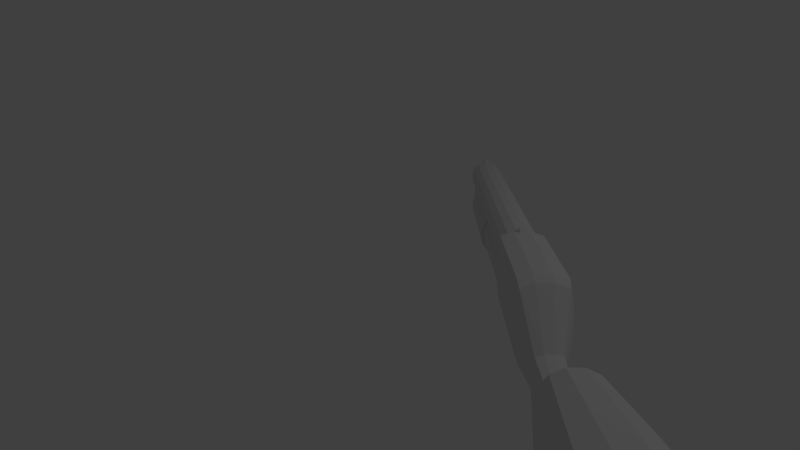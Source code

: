 # Source: shotgun_v3.blend  (saved by Blender 2.71.0; exported with 4.5.12 LTS)
import bpy
from mathutils import Matrix  # noqa: F401  (used for matrix-valued properties, if any)

bpy.ops.wm.read_factory_settings(use_empty=True)
scene = bpy.context.scene
scene.name = 'Scene'

# ---- collections
col_collection_1 = bpy.data.collections.new('Collection 1'); scene.collection.children.link(col_collection_1)

# ---- materials (node trees are filled in below, after node groups)
mat_body = bpy.data.materials.new('Body')
mat_body.alpha_threshold = 0.0
mat_body.use_transparent_shadow = False
mat_body.preview_render_type = 'FLAT'
mat_body.roughness = 0.5
mat_body.line_color = (0.0, 0.0, 0.0, 1.0)

# ---- material node trees

# ---- world
world_world = bpy.data.worlds.new('World'); scene.world = world_world
world_world.color = (0.05088, 0.05088, 0.05088)
world_world.use_sun_shadow = False
world_world.sun_shadow_jitter_overblur = 0.0
world_world.cycles.sampling_method = 'MANUAL'
world_world.cycles.sample_map_resolution = 256

# ---- cameras
cam_camera = bpy.data.cameras.new('Camera')
cam_camera.clip_end = 100.0
cam_camera.lens = 35.0
cam_camera.sensor_width = 32.0
cam_camera.sensor_height = 18.0
cam_camera.ortho_scale = 7.314
cam_camera.dof.focus_distance = 0.0
cam_camera.dof.aperture_fstop = 128.0

# ---- lights
light_lamp = bpy.data.lights.new('Lamp', 'POINT')
light_lamp.transmission_factor = 0.0
light_lamp.cutoff_distance = 30.0
light_lamp.energy = 100.0
light_lamp.shadow_buffer_clip_start = 1.001
light_lamp.shadow_soft_size = 0.1
light_lamp.shadow_maximum_resolution = 0.006
light_lamp.use_absolute_resolution = True
light_lamp.cycles.use_multiple_importance_sampling = False

# ---- meshes
me_cylinder = bpy.data.meshes.new('Cylinder')
me_cylinder.from_pydata([(-0.0005817, 1.043, 2.815), (-0.0005817, 1.045, 7.352), (0.07314, 1.027, 2.815), (0.07622, 1.029, 7.352), (0.1341, 0.9829, 2.815), (0.1397, 0.9826, 7.352), (0.1718, 0.9177, 2.815), (0.179, 0.9146, 7.352), (0.1797, 0.8427, 2.815), (0.1872, 0.8365, 7.352), (0.1564, 0.771, 2.815), (0.1629, 0.7619, 7.352), (0.106, 0.715, 2.815), (0.1104, 0.7035, 7.352), (0.0371, 0.6844, 2.815), (0.03868, 0.6716, 7.352), (-0.03827, 0.6844, 2.815), (-0.03984, 0.6716, 7.352), (-0.1071, 0.715, 2.815), (-0.1116, 0.7035, 7.352), (-0.1576, 0.771, 2.815), (-0.1641, 0.7619, 7.352), (-0.1808, 0.8427, 2.815), (-0.1884, 0.8365, 7.352), (-0.173, 0.9177, 2.815), (-0.1802, 0.9146, 7.352), (-0.1353, 0.9829, 2.815), (-0.1409, 0.9826, 7.352), (-0.0743, 1.027, 2.815), (-0.07738, 1.029, 7.352), (-0.1583, 0.8719, 7.061), (0.1572, 0.8719, 7.061), (-0.0005817, 1.29, 2.815), (-0.0005817, 1.302, 6.697), (0.07312, 1.275, 2.815), (0.07619, 1.287, 6.697), (0.1356, 1.233, 2.815), (0.1413, 1.243, 6.697), (0.1773, 1.171, 2.815), (0.1848, 1.178, 6.697), (0.192, 1.097, 2.815), (0.2, 1.101, 6.697), (0.1773, 1.023, 2.815), (0.1848, 1.025, 6.697), (0.1356, 0.9607, 2.815), (0.1413, 0.9595, 6.697), (0.1491, 0.9055, 7.061), (0.1384, 0.9451, 7.061), (0.1113, 0.9847, 7.061), (0.06852, 1.013, 7.061), (0.03682, 1.034, 7.061), (-0.0005817, 1.042, 7.061), (-0.1368, 0.9607, 2.815), (-0.1424, 0.9595, 6.697), (-0.1785, 1.023, 2.815), (-0.1859, 1.025, 6.697), (-0.1932, 1.097, 2.815), (-0.2012, 1.101, 6.697), (-0.1785, 1.171, 2.815), (-0.1859, 1.178, 6.697), (-0.1368, 1.233, 2.815), (-0.1424, 1.243, 6.697), (-0.07428, 1.275, 2.815), (-0.07736, 1.287, 6.697), (-0.1502, 0.9055, 7.061), (-0.1395, 0.9451, 7.061), (-0.1124, 0.9847, 7.061), (-0.06969, 1.013, 7.061), (-0.03798, 1.034, 7.061), (0.01321, 0.677, 7.292), (-0.01437, 0.677, 7.292), (-0.01437, 0.6364, 7.326), (0.01321, 0.6364, 7.326), (-0.0005817, 1.334, 4.7), (-0.0005817, 1.334, 6.543), (0.08453, 1.317, 4.7), (0.08453, 1.317, 6.543), (0.1567, 1.269, 4.7), (0.1567, 1.269, 6.543), (0.2049, 1.197, 4.7), (0.2049, 1.197, 6.543), (0.2218, 1.112, 4.7), (0.2218, 1.112, 6.543), (0.2049, 1.027, 4.7), (0.2049, 1.027, 6.543), (0.1567, 0.9545, 4.7), (0.1567, 0.9545, 6.543), (0.08453, 0.9063, 4.7), (0.08453, 0.9063, 6.543), (-0.0005817, 0.8893, 4.7), (-0.0005817, 0.8893, 6.543), (-0.0857, 0.9063, 4.7), (-0.0857, 0.9063, 6.543), (-0.1579, 0.9545, 4.7), (-0.1579, 0.9545, 6.543), (-0.2061, 1.027, 4.7), (-0.2061, 1.027, 6.543), (-0.223, 1.112, 4.7), (-0.223, 1.112, 6.543), (-0.2061, 1.197, 4.7), (-0.2061, 1.197, 6.543), (-0.1579, 1.269, 4.7), (-0.1579, 1.269, 6.543), (-0.0857, 1.317, 4.7), (-0.0857, 1.317, 6.543), (-0.1826, 1.261, 2.804), (0.1814, 1.261, 2.804), (-0.1826, 0.7059, 2.804), (0.1814, 0.7059, 2.804), (-0.06925, 0.6693, 2.804), (0.06808, 0.6693, 2.804), (0.06808, 1.297, 2.804), (-0.06925, 1.297, 2.804), (-0.2066, 0.8786, 2.804), (-0.2066, 1.088, 2.804), (0.2054, 0.8786, 2.804), (0.2054, 1.088, 2.804), (-0.06925, 0.8786, 2.804), (-0.06925, 1.088, 2.804), (0.06808, 0.8786, 2.804), (0.06808, 1.088, 2.804), (-0.1826, 1.261, 1.421), (0.1814, 1.261, 1.421), (-0.1826, 0.7059, 1.421), (0.1814, 0.7059, 1.421), (-0.06925, 0.6693, 1.421), (0.06808, 0.6693, 1.421), (0.06808, 1.297, 1.421), (-0.06925, 1.297, 1.421), (-0.2066, 0.8786, 1.421), (-0.2066, 1.088, 1.421), (0.2054, 0.8786, 1.421), (0.2054, 1.088, 1.421), (-0.0005817, 1.036, 2.753), (0.06325, 1.022, 2.753), (0.116, 0.984, 2.753), (0.1487, 0.9274, 2.753), (0.1555, 0.8625, 2.753), (0.1353, 0.8005, 2.753), (0.09166, 0.752, 2.753), (0.03205, 0.7255, 2.753), (-0.03321, 0.7255, 2.753), (-0.09282, 0.752, 2.753), (-0.1365, 0.8005, 2.753), (-0.1567, 0.8625, 2.753), (-0.1498, 0.9274, 2.753), (-0.1172, 0.984, 2.753), (-0.06441, 1.022, 2.753), (-0.0005817, 1.249, 2.753), (0.06323, 1.237, 2.753), (0.1173, 1.201, 2.753), (0.1535, 1.146, 2.753), (0.1662, 1.083, 2.753), (0.1535, 1.019, 2.753), (0.1173, 0.9647, 2.753), (-0.1185, 0.9647, 2.753), (-0.1546, 1.019, 2.753), (-0.1673, 1.083, 2.753), (-0.1546, 1.146, 2.753), (-0.1185, 1.201, 2.753), (-0.06439, 1.237, 2.753), (-0.1034, 1.728, 0.8363), (0.09719, 1.728, 0.8383), (-0.1035, 1.431, 0.7655), (0.09712, 1.43, 0.7675), (0.03474, 1.747, 0.8424), (-0.04096, 1.748, 0.8416), (-0.1167, 1.523, 0.7874), (-0.1167, 1.636, 0.8142), (0.1104, 1.523, 0.7897), (0.1104, 1.635, 0.8164), (0.2204, 0.7101, -1.599), (-0.2215, 0.7101, -1.599), (0.2204, 1.682, -1.599), (-0.2215, 1.682, -1.599), (-0.08394, 0.646, -1.599), (0.08278, 0.646, -1.599), (0.08278, 1.746, -1.599), (-0.08394, 1.746, -1.599), (-0.2507, 1.013, -1.599), (-0.2507, 1.379, -1.599), (0.2495, 1.013, -1.599), (0.2495, 1.379, -1.599), (-0.08394, 1.013, -1.599), (-0.08394, 1.379, -1.599), (0.08278, 1.013, -1.599), (0.08278, 1.379, -1.599), (-0.02831, 0.6334, 2.778), (0.02715, 0.6334, 2.778), (-0.02241, 0.6738, 2.733), (0.02124, 0.6738, 2.733), (0.1834, 0.7912, -0.7495), (-0.1846, 0.7912, -0.7495), (0.1834, 1.601, -0.7495), (-0.1846, 1.601, -0.7495), (-0.1411, 1.495, 0.07795), (0.1399, 1.495, 0.07795), (-0.1411, 0.8765, 0.07795), (0.1399, 0.8765, 0.07795), (-0.0536, 0.8358, 0.07795), (0.05244, 0.8358, 0.07795), (0.05244, 1.535, 0.07795), (-0.0536, 1.535, 0.07795), (-0.1596, 1.069, 0.07795), (-0.1596, 1.302, 0.07795), (0.1585, 1.069, 0.07795), (0.1585, 1.302, 0.07795), (0.05112, 1.046, 0.4362), (-0.1376, 1.073, 0.4367), (-0.05228, 1.046, 0.4362), (-0.1376, 1.487, 0.4453), (-0.07002, 0.7378, -0.7495), (0.06885, 0.7378, -0.7495), (0.06885, 1.654, -0.7495), (-0.07002, 1.654, -0.7495), (-0.2089, 1.043, -0.7495), (-0.2089, 1.349, -0.7495), (0.2077, 1.043, -0.7495), (0.2077, 1.349, -0.7495), (-0.1557, 1.202, 0.4394), (-0.1557, 1.358, 0.4426), (0.1364, 1.487, 0.4453), (0.1545, 1.358, 0.4426), (-0.05228, 1.515, 0.4458), (0.05112, 1.515, 0.4458), (0.1545, 1.202, 0.4394), (0.1364, 1.073, 0.4367), (-0.06664, 0.7126, 1.332), (-0.1751, 0.7476, 1.332), (0.0648, 0.7126, 1.332), (-0.1981, 0.9129, 1.332), (-0.1981, 1.113, 1.332), (0.1733, 1.278, 1.333), (0.06481, 1.314, 1.333), (0.1733, 0.7476, 1.332), (-0.1751, 1.279, 1.333), (-0.06663, 1.314, 1.333), (0.1962, 1.113, 1.333), (0.1962, 0.9129, 1.332), (-0.1004, 1.116, 1.003), (-0.1133, 1.201, 1.039), (0.09491, 1.389, 1.121), (-0.1003, 1.39, 1.119), (0.1078, 1.304, 1.085), (-0.03962, 1.097, 0.9958), (0.03406, 1.097, 0.9963), (-0.1132, 1.304, 1.083), (0.03412, 1.407, 1.128), (0.09485, 1.115, 1.004), (-0.03955, 1.407, 1.127), (0.1077, 1.2, 1.041), (0.05705, 1.674, 0.7346), (0.05703, 1.623, 0.7012), (-0.06334, 1.675, 0.7335), (-0.06335, 1.624, 0.7002), (-0.0232, 1.726, 0.7673), (0.01693, 1.726, 0.7676), (0.01689, 1.572, 0.6675), (-0.02324, 1.572, 0.6671), (0.05, 1.581, 0.6736), (-0.05635, 1.582, 0.6727), (0.05004, 1.717, 0.7621), (-0.05631, 1.717, 0.7612), (0.108, 1.368, 0.9053), (-0.0399, 1.573, 0.9944), (0.09504, 1.283, 0.8679), (0.03407, 1.573, 0.995), (-0.1139, 1.471, 0.9487), (0.108, 1.47, 0.9505), (-0.1009, 1.556, 0.986), (0.0951, 1.555, 0.9876), (-0.1139, 1.368, 0.9035), (-0.101, 1.284, 0.8663), (-0.02324, 1.638, 0.6671), (0.01689, 1.638, 0.6675), (-0.02324, 1.7, 0.6671), (0.01689, 1.7, 0.6675), (-0.09327, 1.374, 0.621), (-0.07009, 1.478, 0.6049), (-0.02774, 1.485, 0.6047), (0.06597, 1.478, 0.6069), (0.0236, 1.485, 0.6054), (-0.09221, 1.261, 0.6387), (-0.08553, 1.149, 0.6697), (-0.03314, 1.133, 0.665), (0.03019, 1.134, 0.666), (0.08234, 1.149, 0.6722), (0.08887, 1.262, 0.6414), (0.08944, 1.374, 0.6239), (-0.0005817, 1.015, 7.375), (0.06113, 1.002, 7.375), (0.1122, 0.958, 7.375), (0.1437, 0.9033, 7.375), (0.1503, 0.8406, 7.375), (0.1308, 0.7806, 7.375), (0.0886, 0.7337, 7.375), (0.03096, 0.708, 7.375), (-0.03213, 0.708, 7.375), (-0.08977, 0.7337, 7.375), (-0.132, 0.7806, 7.375), (-0.1515, 0.8406, 7.375), (-0.1449, 0.9033, 7.375), (-0.1133, 0.958, 7.375), (-0.0623, 1.002, 7.375), (-0.0005817, 1.015, 6.981), (0.06113, 1.002, 6.981), (0.1122, 0.958, 6.981), (0.1437, 0.9033, 6.981), (0.1503, 0.8406, 6.981), (0.1308, 0.7806, 6.981), (0.0886, 0.7337, 6.981), (0.03096, 0.708, 6.981), (-0.03213, 0.708, 6.981), (-0.08977, 0.7337, 6.981), (-0.132, 0.7806, 6.981), (-0.1515, 0.8406, 6.981), (-0.1449, 0.9033, 6.981), (-0.1133, 0.958, 6.981), (-0.0623, 1.002, 6.981), (-0.0002331, 0.8555, 6.659), (-0.0005817, 1.29, 6.543), (0.06751, 1.276, 6.543), (0.1252, 1.238, 6.543), (0.1638, 1.18, 6.543), (0.1774, 1.112, 6.543), (0.1638, 1.044, 6.543), (0.1252, 0.9859, 6.543), (0.06751, 0.9474, 6.543), (-0.0005817, 0.9338, 6.543), (-0.06867, 0.9474, 6.543), (-0.1264, 0.9859, 6.543), (-0.165, 1.044, 6.543), (-0.1785, 1.112, 6.543), (-0.165, 1.18, 6.543), (-0.1264, 1.238, 6.543), (-0.06867, 1.276, 6.543), (-0.0005817, 1.29, 4.7), (0.06751, 1.276, 4.7), (0.1252, 1.238, 4.7), (0.1638, 1.18, 4.7), (0.1774, 1.112, 4.7), (0.1638, 1.044, 4.7), (0.1252, 0.9859, 4.7), (0.06751, 0.9474, 4.7), (-0.0005817, 0.9338, 4.7), (-0.06867, 0.9474, 4.7), (-0.1264, 0.9859, 4.7), (-0.165, 1.044, 4.7), (-0.1785, 1.112, 4.7), (-0.165, 1.18, 4.7), (-0.1264, 1.238, 4.7), (-0.06867, 1.276, 4.7)], [], [(0, 1, 3, 2), (2, 3, 5, 4), (4, 5, 7, 6), (6, 7, 9, 8), (8, 9, 11, 10), (10, 11, 13, 12), (12, 13, 15, 14), (14, 15, 17, 16), (16, 17, 19, 18), (18, 19, 21, 20), (20, 21, 23, 22), (22, 23, 25, 24), (24, 25, 27, 26), (28, 29, 1, 0), (26, 27, 29, 28), (56, 58, 158, 157), (32, 33, 35, 34), (34, 35, 37, 36), (36, 37, 39, 38), (17, 15, 72, 71), (38, 39, 41, 40), (40, 41, 43, 42), (42, 43, 45, 44), (57, 55, 64, 65), (59, 57, 65, 66), (37, 35, 50, 49), (61, 59, 66, 67), (39, 37, 49, 48), (63, 61, 67, 68), (41, 39, 48, 47), (52, 53, 55, 54), (71, 70, 17), (43, 41, 47, 46), (54, 55, 57, 56), (15, 69, 72), (45, 43, 46, 31), (56, 57, 59, 58), (71, 72, 69, 70), (55, 53, 30, 64), (58, 59, 61, 60), (33, 63, 68, 51), (62, 63, 33, 32), (60, 61, 63, 62), (1, 29, 303, 289), (35, 33, 51, 50), (73, 74, 76, 75), (75, 76, 78, 77), (77, 78, 80, 79), (79, 80, 82, 81), (81, 82, 84, 83), (83, 84, 86, 85), (85, 86, 88, 87), (87, 88, 90, 89), (89, 90, 92, 91), (91, 92, 94, 93), (93, 94, 96, 95), (95, 96, 98, 97), (97, 98, 100, 99), (99, 100, 102, 101), (103, 104, 74, 73), (101, 102, 104, 103), (87, 89, 344, 343), (120, 116, 106, 111), (114, 118, 112, 105), (118, 120, 111, 112), (110, 108, 115, 119), (119, 115, 116, 120), (107, 109, 117, 113), (113, 117, 118, 114), (109, 110, 119, 117), (117, 119, 120, 118), (271, 167, 163, 272), (270, 162, 165, 266), (267, 168, 167, 271), (268, 170, 162, 270), (266, 165, 166, 264), (265, 164, 169, 263), (264, 166, 161, 269), (263, 169, 170, 268), (108, 124, 131, 115), (111, 127, 128, 112), (116, 132, 122, 106), (114, 130, 129, 113), (106, 122, 127, 111), (110, 126, 124, 108), (113, 129, 123, 107), (109, 125, 126, 110), (105, 121, 130, 114), (107, 123, 125, 109), (115, 131, 132, 116), (112, 128, 121, 105), (21, 19, 298, 299), (40, 42, 153, 152), (24, 26, 146, 145), (8, 10, 138, 137), (16, 18, 142, 141), (58, 60, 159, 158), (42, 44, 154, 153), (34, 36, 150, 149), (14, 16, 141, 140), (22, 24, 145, 144), (6, 8, 137, 136), (62, 32, 148, 160), (60, 62, 160, 159), (52, 54, 156, 155), (36, 38, 151, 150), (20, 22, 144, 143), (4, 6, 136, 135), (32, 34, 149, 148), (28, 0, 133, 147), (12, 14, 140, 139), (54, 56, 157, 156), (38, 40, 152, 151), (10, 12, 139, 138), (18, 20, 143, 142), (2, 4, 135, 134), (0, 2, 134, 133), (26, 28, 147, 146), (269, 161, 168, 267), (162, 170, 251, 261), (174, 180, 216, 194), (165, 162, 261, 256), (172, 175, 211, 192), (171, 181, 217, 191), (169, 164, 259, 252), (178, 174, 194, 214), (186, 177, 173, 182), (180, 174, 178, 184), (184, 178, 177, 186), (176, 185, 181, 171), (185, 186, 182, 181), (172, 179, 183, 175), (179, 180, 184, 183), (175, 183, 185, 176), (183, 184, 186, 185), (177, 178, 214, 213), (180, 179, 215, 216), (167, 168, 253, 254), (182, 173, 193, 218), (173, 177, 213, 193), (179, 172, 192, 215), (176, 171, 191, 212), (175, 176, 212, 211), (181, 182, 218, 217), (110, 109, 187, 188), (188, 187, 189, 190), (188, 190, 110), (187, 109, 189), (210, 195, 204, 220), (209, 199, 200, 207), (219, 203, 197, 208), (207, 200, 198, 226), (221, 196, 201, 224), (220, 204, 203, 219), (222, 206, 196, 221), (224, 201, 202, 223), (226, 198, 205, 225), (203, 215, 192, 197), (200, 212, 191, 198), (196, 193, 213, 201), (204, 216, 215, 203), (206, 218, 193, 196), (201, 213, 214, 202), (198, 191, 217, 205), (202, 214, 194, 195), (205, 217, 218, 206), (208, 197, 199, 209), (225, 205, 206, 222), (223, 202, 195, 210), (199, 211, 212, 200), (195, 194, 216, 204), (197, 192, 211, 199), (277, 278, 210, 220), (163, 167, 254, 260), (168, 161, 262, 253), (161, 166, 255, 262), (166, 165, 256, 255), (170, 169, 252, 251), (129, 230, 228, 123), (126, 229, 234, 124), (122, 232, 233, 127), (130, 231, 230, 129), (132, 237, 232, 122), (127, 233, 236, 128), (124, 234, 238, 131), (128, 236, 235, 121), (131, 238, 237, 132), (125, 227, 229, 126), (121, 235, 231, 130), (123, 228, 227, 125), (230, 240, 239, 228), (229, 245, 248, 234), (232, 241, 247, 233), (231, 246, 240, 230), (237, 243, 241, 232), (233, 247, 249, 236), (234, 248, 250, 238), (236, 249, 242, 235), (238, 250, 243, 237), (227, 244, 245, 229), (235, 242, 246, 231), (228, 239, 244, 227), (278, 260, 258, 279), (242, 269, 267, 246), (279, 258, 257, 281), (250, 263, 268, 243), (249, 264, 269, 242), (248, 265, 263, 250), (247, 266, 264, 249), (243, 268, 270, 241), (246, 267, 271, 240), (241, 270, 266, 247), (280, 281, 257, 259), (240, 271, 272, 239), (256, 261, 251, 276), (274, 273, 275, 276), (252, 274, 276, 251), (252, 259, 257, 274), (258, 273, 274, 257), (254, 273, 258, 260), (253, 275, 273, 254), (255, 275, 253, 262), (255, 256, 276, 275), (277, 220, 219, 282), (283, 239, 272, 282), (284, 244, 239, 283), (285, 245, 244, 284), (286, 248, 245, 285), (286, 287, 265, 248), (288, 164, 265, 287), (288, 222, 221, 280), (163, 260, 278, 277), (210, 278, 279, 223), (223, 279, 281, 224), (221, 224, 281, 280), (163, 277, 282, 272), (208, 283, 282, 219), (209, 284, 283, 208), (207, 285, 284, 209), (226, 286, 285, 207), (226, 225, 287, 286), (222, 288, 287, 225), (164, 288, 280, 259), (11, 9, 293, 294), (27, 25, 301, 302), (17, 15, 296, 297), (7, 5, 291, 292), (23, 21, 299, 300), (13, 11, 294, 295), (29, 27, 302, 303), (19, 17, 297, 298), (9, 7, 292, 293), (3, 1, 289, 290), (25, 23, 300, 301), (15, 13, 295, 296), (5, 3, 290, 291), (303, 302, 317, 318), (298, 297, 312, 313), (293, 292, 307, 308), (302, 301, 316, 317), (297, 296, 311, 312), (292, 291, 306, 307), (301, 300, 315, 316), (296, 295, 310, 311), (291, 290, 305, 306), (300, 299, 314, 315), (295, 294, 309, 310), (290, 289, 304, 305), (289, 303, 318, 304), (299, 298, 313, 314), (294, 293, 308, 309), (314, 319, 315), (313, 319, 314), (312, 319, 313), (311, 319, 312), (310, 319, 311), (309, 319, 310), (308, 319, 309), (307, 319, 308), (306, 319, 307), (305, 319, 306), (304, 319, 305), (318, 319, 304), (317, 319, 318), (316, 319, 317), (315, 319, 316), (100, 98, 332, 333), (84, 82, 324, 325), (92, 90, 328, 329), (74, 104, 335, 320), (90, 88, 327, 328), (98, 96, 331, 332), (82, 80, 323, 324), (96, 94, 330, 331), (80, 78, 322, 323), (104, 102, 334, 335), (88, 86, 326, 327), (86, 84, 325, 326), (94, 92, 329, 330), (78, 76, 321, 322), (76, 74, 320, 321), (102, 100, 333, 334), (95, 97, 348, 347), (79, 81, 340, 339), (103, 73, 336, 351), (77, 79, 339, 338), (101, 103, 351, 350), (85, 87, 343, 342), (93, 95, 347, 346), (91, 93, 346, 345), (75, 77, 338, 337), (73, 75, 337, 336), (99, 101, 350, 349), (83, 85, 342, 341), (97, 99, 349, 348), (81, 83, 341, 340), (89, 91, 345, 344)])
_uv = me_cylinder.uv_layers.new(name='UVMap')
_uv.uv.foreach_set('vector', [0.1747, 0.1538, 0.05003, 0.9852, 0.08056, 0.8706, 0.1673, 0.1484, 0.1673, 0.1484, 0.08056, 0.8706, 0.08244, 0.85, 0.1581, 0.1374, 0.1581, 0.1374, 0.08244, 0.85, 0.08219, 0.8326, 0.1484, 0.125, 0.1484, 0.125, 0.08219, 0.8326, 0.08058, 0.8179, 0.1373, 0.1122, 0.1373, 0.1122, 0.08058, 0.8179, 0.07836, 0.8054, 0.1239, 0.1014, 0.1239, 0.1014, 0.07836, 0.8054, 0.07576, 0.7947, 0.107, 0.09791, 0.107, 0.09791, 0.07576, 0.7947, 0.07281, 0.7854, 0.08691, 0.1124, 0.08691, 0.1124, 0.07281, 0.7854, 0.06937, 0.7775, 0.06726, 0.161, 0.06726, 0.161, 0.06937, 0.7775, 0.06529, 0.7715, 0.05159, 0.2248, 0.05159, 0.2248, 0.06529, 0.7715, 0.05999, 0.7673, 0.03997, 0.2943, 0.03997, 0.2943, 0.05999, 0.7673, 0.05135, 0.7643, 0.03123, 0.3633, 0.03123, 0.3633, 0.05135, 0.7643, 0.03895, 0.7465, 0.02262, 0.4258, 0.02262, 0.4258, 0.03895, 0.7465, 0.05733, 1.0, 0.0152, 0.4432, 0.01027, 0.4524, 0.05618, 0.9963, 0.05003, 0.9852, 0.006312, 0.4553, 0.0152, 0.4432, 0.05733, 1.0, 0.05618, 0.9963, 0.01027, 0.4524, 0.3269, 0.01757, 0.3202, 0.01791, 0.3215, 0.004314, 0.3281, 0.004514, 0.2961, 0.01541, 0.2961, 0.7305, 0.2889, 0.7274, 0.289, 0.01706, 0.289, 0.01706, 0.2889, 0.7274, 0.2818, 0.726, 0.282, 0.01765, 0.282, 0.01765, 0.2818, 0.726, 0.2747, 0.7261, 0.2753, 0.01758, 0.179, 4.355e-05, 0.1879, 0.003693, 0.1836, 0.01131, 0.1815, 0.00856, 0.2753, 0.01758, 0.2747, 0.7261, 0.2676, 0.7272, 0.2686, 0.01712, 0.2686, 0.01712, 0.2676, 0.7272, 0.2604, 0.7288, 0.2618, 0.01636, 0.2618, 0.01636, 0.2604, 0.7288, 0.2531, 0.7301, 0.255, 0.01529, 0.3249, 0.7277, 0.3321, 0.7294, 0.3374, 0.8044, 0.3334, 0.8033, 0.3179, 0.7264, 0.3249, 0.7277, 0.3334, 0.8033, 0.3287, 0.8032, 0.2818, 0.726, 0.2889, 0.7274, 0.2721, 0.8059, 0.2684, 0.8045, 0.3107, 0.7262, 0.3179, 0.7264, 0.3287, 0.8032, 0.3238, 0.8049, 0.2747, 0.7261, 0.2818, 0.726, 0.2684, 0.8045, 0.2634, 0.8027, 0.3036, 0.7275, 0.3107, 0.7262, 0.3238, 0.8049, 0.3201, 0.8062, 0.2676, 0.7272, 0.2747, 0.7261, 0.2634, 0.8027, 0.2588, 0.8028, 0.3405, 0.01597, 0.3394, 0.7308, 0.3321, 0.7294, 0.3337, 0.01693, 0.1815, 0.00856, 0.1778, 0.01447, 0.179, 4.355e-05, 0.2604, 0.7288, 0.2676, 0.7272, 0.2588, 0.8028, 0.2548, 0.8038, 0.3337, 0.01693, 0.3321, 0.7294, 0.3249, 0.7277, 0.3269, 0.01757, 0.1879, 0.003693, 0.1883, 0.0186, 0.1836, 0.01131, 0.2531, 0.7301, 0.2604, 0.7288, 0.2548, 0.8038, 0.2515, 0.8051, 0.3269, 0.01757, 0.3249, 0.7277, 0.3179, 0.7264, 0.3202, 0.01791, 0.1815, 0.00856, 0.1836, 0.01131, 0.1797, 0.0186, 0.1778, 0.01447, 0.3321, 0.7294, 0.3394, 0.7308, 0.3407, 0.8058, 0.3374, 0.8044, 0.3202, 0.01791, 0.3179, 0.7264, 0.3107, 0.7262, 0.3135, 0.01786, 0.2963, 0.7304, 0.3036, 0.7275, 0.3201, 0.8062, 0.3165, 0.809, 0.3065, 0.01716, 0.3036, 0.7275, 0.2963, 0.7304, 0.2994, 0.01538, 0.3135, 0.01786, 0.3107, 0.7262, 0.3036, 0.7275, 0.3065, 0.01716, 0.05003, 0.9852, 0.05618, 0.9963, 0.06619, 0.9538, 0.07209, 0.9219, 0.2889, 0.7274, 0.2961, 0.7305, 0.2756, 0.8087, 0.2721, 0.8059, 0.2513, 0.009226, 0.2512, 0.3481, 0.243, 0.3449, 0.2431, 0.01248, 0.2431, 0.01248, 0.243, 0.3449, 0.2351, 0.3437, 0.2351, 0.01361, 0.2351, 0.01361, 0.2351, 0.3437, 0.2271, 0.3434, 0.227, 0.01423, 0.227, 0.01423, 0.2271, 0.3434, 0.2191, 0.3433, 0.2188, 0.01442, 0.2188, 0.01442, 0.2191, 0.3433, 0.2111, 0.3434, 0.2106, 0.01462, 0.2106, 0.01462, 0.2111, 0.3434, 0.203, 0.3435, 0.2025, 0.01479, 0.2025, 0.01479, 0.203, 0.3435, 0.1949, 0.3436, 0.1944, 0.01492, 0.1944, 0.01492, 0.1949, 0.3436, 0.1868, 0.3437, 0.1864, 0.01504, 0.1864, 0.01504, 0.1868, 0.3437, 0.1788, 0.3438, 0.1783, 0.01515, 0.1783, 0.01515, 0.1788, 0.3438, 0.1707, 0.3439, 0.1702, 0.01525, 0.1702, 0.01525, 0.1707, 0.3439, 0.1626, 0.344, 0.1621, 0.01535, 0.1621, 0.01535, 0.1626, 0.344, 0.1545, 0.3442, 0.1541, 0.01541, 0.1541, 0.01541, 0.1545, 0.3442, 0.1465, 0.3445, 0.1461, 0.01537, 0.1461, 0.01537, 0.1465, 0.3445, 0.1384, 0.3451, 0.1381, 0.01503, 0.1302, 0.01385, 0.1303, 0.3465, 0.1219, 0.3499, 0.1219, 0.01065, 0.1381, 0.01503, 0.1384, 0.3451, 0.1303, 0.3465, 0.1302, 0.01385, 0.1944, 0.01492, 0.1864, 0.01504, 0.1864, 0.005391, 0.1945, 0.005273, 0.4654, 0.5155, 0.5124, 0.4963, 0.4805, 0.4612, 0.4556, 0.4591, 0.372, 0.4979, 0.4186, 0.5156, 0.4275, 0.4605, 0.4032, 0.4629, 0.4186, 0.5156, 0.4654, 0.5155, 0.4556, 0.4591, 0.4275, 0.4605, 0.588, 0.9246, 0.6066, 0.6681, 0.5573, 0.5796, 0.4846, 0.6137, 0.4846, 0.6137, 0.5573, 0.5796, 0.5124, 0.4963, 0.4654, 0.5155, 0.2733, 0.6576, 0.2769, 0.8785, 0.3967, 0.6139, 0.3257, 0.5737, 0.3257, 0.5737, 0.3967, 0.6139, 0.4186, 0.5156, 0.372, 0.4979, 0.2769, 0.8785, 0.588, 0.9246, 0.4846, 0.6137, 0.3967, 0.6139, 0.3967, 0.6139, 0.4846, 0.6137, 0.4654, 0.5155, 0.4186, 0.5156, 0.09045, 0.7371, 0.06023, 0.6976, 0.08199, 0.6942, 0.1159, 0.7328, 0.3376, 0.7503, 0.3563, 0.7131, 0.3655, 0.7133, 0.3509, 0.7548, 0.06269, 0.7401, 0.03814, 0.7002, 0.06023, 0.6976, 0.09045, 0.7371, 0.317, 0.7486, 0.3429, 0.7096, 0.3563, 0.7131, 0.3376, 0.7503, 0.3509, 0.7548, 0.3655, 0.7133, 0.3788, 0.7131, 0.365, 0.7606, 0.2624, 0.7375, 0.2994, 0.6994, 0.3215, 0.705, 0.2884, 0.7437, 0.02961, 0.7457, 0.01205, 0.7019, 0.02338, 0.7026, 0.04262, 0.7409, 0.2884, 0.7437, 0.3215, 0.705, 0.3429, 0.7096, 0.317, 0.7486, 0.9155, 1.002, 0.9155, 0.001897, 0.8588, 0.001897, 0.8588, 1.002, 0.6954, 1.002, 0.6954, 0.001897, 0.6507, 0.001898, 0.6507, 1.002, 0.7908, 1.002, 0.7908, 0.001897, 0.7341, 0.001897, 0.7341, 1.002, 0.5553, 1.002, 0.5553, 0.001898, 0.4873, 0.001898, 0.4873, 1.002, 0.7341, 1.002, 0.7341, 0.001897, 0.6954, 0.001897, 0.6954, 1.002, 0.9543, 1.002, 0.9543, 0.001896, 0.9155, 0.001897, 0.9155, 1.002, 0.4873, 1.002, 0.4873, 0.001898, 0.4306, 0.001898, 0.4306, 1.002, 0.9989, 1.002, 0.9989, 0.001896, 0.9543, 0.001896, 0.9543, 1.002, 0.612, 1.002, 0.612, 0.001898, 0.5553, 0.001898, 0.5553, 1.002, 0.4306, 1.002, 0.4306, 0.001898, 0.3919, 0.001898, 0.3919, 1.002, 0.8588, 1.002, 0.8588, 0.001897, 0.7908, 0.001897, 0.7908, 1.002, 0.6507, 1.002, 0.6507, 0.001898, 0.612, 0.001898, 0.612, 1.002, 0.05999, 0.7673, 0.06529, 0.7715, 0.0647, 0.7773, 0.06149, 0.7766, 0.2686, 0.01712, 0.2618, 0.01636, 0.2611, 0.003706, 0.2674, 0.004044, 0.02262, 0.4258, 0.0152, 0.4432, 0.007613, 0.4429, 0.004345, 0.4244, 0.1373, 0.1122, 0.1239, 0.1014, 0.1368, 0.06649, 0.1488, 0.09211, 0.06726, 0.161, 0.05159, 0.2248, 0.007654, 0.2005, 0.02817, 0.09831, 0.3202, 0.01791, 0.3135, 0.01786, 0.3148, 0.003747, 0.3215, 0.004314, 0.2618, 0.01636, 0.255, 0.01529, 0.2549, 0.002601, 0.2611, 0.003706, 0.289, 0.01706, 0.282, 0.01765, 0.2808, 0.003512, 0.2876, 0.002444, 0.08691, 0.1124, 0.06726, 0.161, 0.02817, 0.09831, 0.07179, 4.355e-05, 0.03123, 0.3633, 0.02262, 0.4258, 0.004345, 0.4244, 4.355e-05, 0.3719, 0.1484, 0.125, 0.1373, 0.1122, 0.1488, 0.09211, 0.1575, 0.1104, 0.3065, 0.01716, 0.2994, 0.01538, 0.3013, 0.0001017, 0.308, 0.002561, 0.3135, 0.01786, 0.3065, 0.01716, 0.308, 0.002561, 0.3148, 0.003747, 0.3405, 0.01597, 0.3337, 0.01693, 0.3345, 0.004289, 0.3407, 0.003293, 0.282, 0.01765, 0.2753, 0.01758, 0.2741, 0.00396, 0.2808, 0.003512, 0.03997, 0.2943, 0.03123, 0.3633, 4.355e-05, 0.3719, 4.355e-05, 0.2938, 0.1581, 0.1374, 0.1484, 0.125, 0.1575, 0.1104, 0.165, 0.1244, 0.2961, 0.01541, 0.289, 0.01706, 0.2876, 0.002444, 0.2942, 0.0001017, 0.01027, 0.4524, 0.006312, 0.4553, 0.005279, 0.4512, 0.007353, 0.4489, 0.107, 0.09791, 0.08691, 0.1124, 0.07179, 4.355e-05, 0.1153, 0.03249, 0.3337, 0.01693, 0.3269, 0.01757, 0.3281, 0.004514, 0.3345, 0.004289, 0.2753, 0.01758, 0.2686, 0.01712, 0.2674, 0.004044, 0.2741, 0.00396, 0.1239, 0.1014, 0.107, 0.09791, 0.1153, 0.03249, 0.1368, 0.06649, 0.05159, 0.2248, 0.03997, 0.2943, 4.355e-05, 0.2938, 0.007654, 0.2005, 0.1673, 0.1484, 0.1581, 0.1374, 0.165, 0.1244, 0.1717, 0.1352, 0.1747, 0.1538, 0.1673, 0.1484, 0.1717, 0.1352, 0.1777, 0.1418, 0.0152, 0.4432, 0.01027, 0.4524, 0.007353, 0.4489, 0.007613, 0.4429, 0.04262, 0.7409, 0.02338, 0.7026, 0.03814, 0.7002, 0.06269, 0.7401, 0.3563, 0.7131, 0.3429, 0.7096, 0.3533, 0.6924, 0.3593, 0.6995, 0.1803, 0.2749, 0.1796, 0.3134, 0.1165, 0.3878, 0.08265, 0.364, 0.3655, 0.7133, 0.3563, 0.7131, 0.3593, 0.6995, 0.3652, 0.6982, 0.1886, 0.3558, 0.1928, 0.3572, 0.1861, 0.4122, 0.1749, 0.4107, 0.2016, 0.3571, 0.2085, 0.3473, 0.2314, 0.4085, 0.2084, 0.412, 0.3215, 0.705, 0.2994, 0.6994, 0.3377, 0.6729, 0.3452, 0.6831, 0.2113, 0.2134, 0.1803, 0.2749, 0.08265, 0.364, 0.0598, 0.3486, 0.2083, 0.318, 0.2304, 0.2842, 0.2299, 0.3061, 0.2192, 0.326, 0.1796, 0.3134, 0.1803, 0.2749, 0.2113, 0.2134, 0.1946, 0.313, 0.1946, 0.313, 0.2113, 0.2134, 0.2304, 0.2842, 0.2083, 0.318, 0.1974, 0.3576, 0.2006, 0.3432, 0.2085, 0.3473, 0.2016, 0.3571, 0.2006, 0.3432, 0.2083, 0.318, 0.2192, 0.326, 0.2085, 0.3473, 0.1886, 0.3558, 0.1833, 0.3432, 0.1926, 0.3417, 0.1928, 0.3572, 0.1833, 0.3432, 0.1796, 0.3134, 0.1946, 0.313, 0.1926, 0.3417, 0.1928, 0.3572, 0.1926, 0.3417, 0.2006, 0.3432, 0.1974, 0.3576, 0.1926, 0.3417, 0.1946, 0.313, 0.2083, 0.318, 0.2006, 0.3432, 0.2304, 0.2842, 0.2113, 0.2134, 0.3311, 0.3565, 0.3079, 0.3693, 0.1796, 0.3134, 0.1833, 0.3432, 0.1507, 0.4043, 0.1165, 0.3878, 0.06023, 0.6976, 0.03814, 0.7002, 0.0293, 0.6807, 0.03936, 0.6733, 0.2192, 0.326, 0.2299, 0.3061, 0.2901, 0.3794, 0.2613, 0.3956, 0.2299, 0.3061, 0.2304, 0.2842, 0.3079, 0.3693, 0.2901, 0.3794, 0.1833, 0.3432, 0.1886, 0.3558, 0.1749, 0.4107, 0.1507, 0.4043, 0.1974, 0.3576, 0.2016, 0.3571, 0.2084, 0.412, 0.1975, 0.4124, 0.1928, 0.3572, 0.1974, 0.3576, 0.1975, 0.4124, 0.1861, 0.4122, 0.2085, 0.3473, 0.2192, 0.326, 0.2613, 0.3956, 0.2314, 0.4085, -0.03072, 1.106, -0.1086, 1.106, -0.08279, 1.081, -0.05637, 1.086, -0.05637, 1.086, -0.08279, 1.081, -0.06866, 1.05, -0.04492, 1.058, -0.05637, 1.086, -0.04492, 1.058, -0.03072, 1.106, -0.08279, 1.081, -0.1086, 1.106, -0.1078, 1.056, 0.08075, 0.6037, 0.07579, 0.5276, 0.1091, 0.5274, 0.1056, 0.6041, 0.1802, 0.5934, 0.1838, 0.5162, 0.1971, 0.5162, 0.2008, 0.5937, 0.1371, 0.6009, 0.1456, 0.5229, 0.1717, 0.517, 0.1624, 0.5935, 0.2008, 0.5937, 0.1971, 0.5162, 0.2091, 0.5171, 0.2185, 0.5937, 0.3009, 0.6018, 0.3022, 0.5264, 0.3186, 0.5258, 0.3167, 0.602, 0.1056, 0.6041, 0.1091, 0.5274, 0.1456, 0.5229, 0.1371, 0.6009, 0.2758, 0.6034, 0.2702, 0.5272, 0.3022, 0.5264, 0.3009, 0.6018, 0.3167, 0.602, 0.3186, 0.5258, 0.3371, 0.5256, 0.3354, 0.6012, 0.2185, 0.5937, 0.2091, 0.5171, 0.2347, 0.5231, 0.2439, 0.6008, 0.1456, 0.5229, 0.1507, 0.4043, 0.1749, 0.4107, 0.1717, 0.517, 0.1971, 0.5162, 0.1975, 0.4124, 0.2084, 0.412, 0.2091, 0.5171, 0.3022, 0.5264, 0.2901, 0.3794, 0.3079, 0.3693, 0.3186, 0.5258, 0.1091, 0.5274, 0.1165, 0.3878, 0.1507, 0.4043, 0.1456, 0.5229, 0.2702, 0.5272, 0.2613, 0.3956, 0.2901, 0.3794, 0.3022, 0.5264, 0.3186, 0.5258, 0.3079, 0.3693, 0.3311, 0.3565, 0.3371, 0.5256, 0.2091, 0.5171, 0.2084, 0.412, 0.2314, 0.4085, 0.2347, 0.5231, 0.05835, 0.528, 0.0598, 0.3486, 0.08265, 0.364, 0.07579, 0.5276, 0.2347, 0.5231, 0.2314, 0.4085, 0.2613, 0.3956, 0.2702, 0.5272, 0.1624, 0.5935, 0.1717, 0.517, 0.1838, 0.5162, 0.1802, 0.5934, 0.2439, 0.6008, 0.2347, 0.5231, 0.2702, 0.5272, 0.2758, 0.6034, 0.06527, 0.605, 0.05835, 0.528, 0.07579, 0.5276, 0.08075, 0.6037, 0.1838, 0.5162, 0.1861, 0.4122, 0.1975, 0.4124, 0.1971, 0.5162, 0.07579, 0.5276, 0.08265, 0.364, 0.1165, 0.3878, 0.1091, 0.5274, 0.1717, 0.517, 0.1749, 0.4107, 0.1861, 0.4122, 0.1838, 0.5162, 0.09881, 0.6543, 0.07173, 0.6459, 0.08075, 0.6037, 0.1056, 0.6041, 0.08199, 0.6942, 0.06023, 0.6976, 0.03936, 0.6733, 0.04797, 0.6655, 0.03814, 0.7002, 0.02338, 0.7026, 0.02205, 0.6873, 0.0293, 0.6807, 0.02338, 0.7026, 0.01205, 0.7019, 0.01613, 0.6848, 0.02205, 0.6873, 0.3788, 0.7131, 0.3655, 0.7133, 0.3652, 0.6982, 0.3727, 0.6961, 0.3429, 0.7096, 0.3215, 0.705, 0.3452, 0.6831, 0.3533, 0.6924, 0.111, 0.9513, 0.1197, 0.9297, 0.1431, 0.9577, 0.1375, 0.9801, 0.195, 0.99, 0.1938, 0.966, 0.217, 0.9617, 0.2203, 0.9847, 0.3157, 0.9039, 0.3101, 0.8823, 0.3337, 0.8719, 0.3382, 0.8932, 0.0786, 0.9149, 0.08763, 0.8936, 0.1197, 0.9297, 0.111, 0.9513, 0.2847, 0.9271, 0.2779, 0.9051, 0.3101, 0.8823, 0.3157, 0.9039, 0.3382, 0.8932, 0.3337, 0.8719, 0.3612, 0.8658, 0.3655, 0.8861, 0.2203, 0.9847, 0.217, 0.9617, 0.2428, 0.9368, 0.2495, 0.9593, 0.02829, 0.8717, 0.03676, 0.8521, 0.05818, 0.8663, 0.04972, 0.8869, 0.2495, 0.9593, 0.2428, 0.9368, 0.2779, 0.9051, 0.2847, 0.9271, 0.1654, 0.99, 0.1661, 0.9654, 0.1938, 0.966, 0.195, 0.99, 0.04972, 0.8869, 0.05818, 0.8663, 0.08763, 0.8936, 0.0786, 0.9149, 0.1375, 0.9801, 0.1431, 0.9577, 0.1661, 0.9654, 0.1617, 0.9892, 0.1197, 0.9297, 0.1226, 0.7988, 0.1539, 0.8023, 0.1431, 0.9577, 0.1938, 0.966, 0.1992, 0.8031, 0.2201, 0.8052, 0.217, 0.9617, 0.3101, 0.8823, 0.3158, 0.8063, 0.3332, 0.8074, 0.3337, 0.8719, 0.08763, 0.8936, 0.08817, 0.7963, 0.1226, 0.7988, 0.1197, 0.9297, 0.2779, 0.9051, 0.2878, 0.806, 0.3158, 0.8063, 0.3101, 0.8823, 0.3337, 0.8719, 0.3332, 0.8074, 0.3507, 0.8095, 0.3612, 0.8658, 0.217, 0.9617, 0.2201, 0.8052, 0.252, 0.8048, 0.2428, 0.9368, 0.03676, 0.8521, 0.04639, 0.7933, 0.06231, 0.7938, 0.05818, 0.8663, 0.2428, 0.9368, 0.252, 0.8048, 0.2878, 0.806, 0.2779, 0.9051, 0.1661, 0.9654, 0.1748, 0.8024, 0.1992, 0.8031, 0.1938, 0.966, 0.05818, 0.8663, 0.06231, 0.7938, 0.08817, 0.7963, 0.08763, 0.8936, 0.1431, 0.9577, 0.1539, 0.8023, 0.1748, 0.8024, 0.1661, 0.9654, 0.07173, 0.6459, 0.04797, 0.6655, 0.04598, 0.6573, 0.06225, 0.6421, 0.06231, 0.7938, 0.04262, 0.7409, 0.06269, 0.7401, 0.08817, 0.7963, 0.3351, 0.6375, 0.3474, 0.6576, 0.3414, 0.6645, 0.3243, 0.6429, 0.252, 0.8048, 0.2884, 0.7437, 0.317, 0.7486, 0.2878, 0.806, 0.04639, 0.7933, 0.02961, 0.7457, 0.04262, 0.7409, 0.06231, 0.7938, 0.2201, 0.8052, 0.2624, 0.7375, 0.2884, 0.7437, 0.252, 0.8048, 0.3332, 0.8074, 0.3509, 0.7548, 0.365, 0.7606, 0.3507, 0.8095, 0.2878, 0.806, 0.317, 0.7486, 0.3376, 0.7503, 0.3158, 0.8063, 0.08817, 0.7963, 0.06269, 0.7401, 0.09045, 0.7371, 0.1226, 0.7988, 0.3158, 0.8063, 0.3376, 0.7503, 0.3509, 0.7548, 0.3332, 0.8074, 0.3136, 0.6474, 0.3243, 0.6429, 0.3414, 0.6645, 0.3377, 0.6729, 0.1226, 0.7988, 0.09045, 0.7371, 0.1159, 0.7328, 0.1539, 0.8023, 0.3652, 0.6982, 0.3593, 0.6995, 0.3533, 0.6924, 0.3609, 0.6807, 0.3523, 0.6744, 0.3575, 0.6672, 0.3662, 0.6764, 0.3609, 0.6807, 0.3452, 0.6831, 0.3523, 0.6744, 0.3609, 0.6807, 0.3533, 0.6924, 0.3452, 0.6831, 0.3377, 0.6729, 0.3414, 0.6645, 0.3523, 0.6744, 0.3474, 0.6576, 0.3575, 0.6672, 0.3523, 0.6744, 0.3414, 0.6645, 0.03936, 0.6733, 0.03452, 0.663, 0.04598, 0.6573, 0.04797, 0.6655, 0.0293, 0.6807, 0.02325, 0.6645, 0.03452, 0.663, 0.03936, 0.6733, 0.01613, 0.6848, 0.02325, 0.6645, 0.0293, 0.6807, 0.02205, 0.6873, 0.3727, 0.6961, 0.3652, 0.6982, 0.3609, 0.6807, 0.3662, 0.6764, 0.09881, 0.6543, 0.1056, 0.6041, 0.1371, 0.6009, 0.1287, 0.6614, 0.1635, 0.6715, 0.1539, 0.8023, 0.1159, 0.7328, 0.1287, 0.6614, 0.1802, 0.6705, 0.1748, 0.8024, 0.1539, 0.8023, 0.1635, 0.6715, 0.1997, 0.6705, 0.1992, 0.8031, 0.1748, 0.8024, 0.1802, 0.6705, 0.2165, 0.6727, 0.2201, 0.8052, 0.1992, 0.8031, 0.1997, 0.6705, 0.2165, 0.6727, 0.2522, 0.6635, 0.2624, 0.7375, 0.2201, 0.8052, 0.2837, 0.6568, 0.2994, 0.6994, 0.2624, 0.7375, 0.2522, 0.6635, 0.2837, 0.6568, 0.2758, 0.6034, 0.3009, 0.6018, 0.3136, 0.6474, 0.08199, 0.6942, 0.04797, 0.6655, 0.07173, 0.6459, 0.09881, 0.6543, 0.08075, 0.6037, 0.07173, 0.6459, 0.06225, 0.6421, 0.06527, 0.605, 0.3354, 0.6012, 0.3351, 0.6375, 0.3243, 0.6429, 0.3167, 0.602, 0.3009, 0.6018, 0.3167, 0.602, 0.3243, 0.6429, 0.3136, 0.6474, 0.08199, 0.6942, 0.09881, 0.6543, 0.1287, 0.6614, 0.1159, 0.7328, 0.1624, 0.5935, 0.1635, 0.6715, 0.1287, 0.6614, 0.1371, 0.6009, 0.1802, 0.5934, 0.1802, 0.6705, 0.1635, 0.6715, 0.1624, 0.5935, 0.2008, 0.5937, 0.1997, 0.6705, 0.1802, 0.6705, 0.1802, 0.5934, 0.2185, 0.5937, 0.2165, 0.6727, 0.1997, 0.6705, 0.2008, 0.5937, 0.2185, 0.5937, 0.2439, 0.6008, 0.2522, 0.6635, 0.2165, 0.6727, 0.2758, 0.6034, 0.2837, 0.6568, 0.2522, 0.6635, 0.2439, 0.6008, 0.2994, 0.6994, 0.2837, 0.6568, 0.3136, 0.6474, 0.3377, 0.6729, 0.07836, 0.8054, 0.08058, 0.8179, 0.077, 0.8214, 0.0753, 0.809, 0.05733, 1.0, 0.03307, 0.7994, 0.05633, 0.8465, 0.06172, 0.9365, 0.06937, 0.7775, 0.07281, 0.7854, 0.07069, 0.7896, 0.06782, 0.7823, 0.08219, 0.8326, 0.08244, 0.85, 0.07729, 0.8568, 0.07815, 0.8365, 0.05135, 0.7643, 0.05999, 0.7673, 0.06149, 0.7766, 0.05865, 0.788, 0.07576, 0.7947, 0.07836, 0.8054, 0.0753, 0.809, 0.07317, 0.7985, 0.05618, 0.9963, 0.05733, 1.0, 0.06172, 0.9365, 0.06619, 0.9538, 0.06529, 0.7715, 0.06937, 0.7775, 0.06782, 0.7823, 0.0647, 0.7773, 0.08058, 0.8179, 0.08219, 0.8326, 0.07815, 0.8365, 0.077, 0.8214, 0.08056, 0.8706, 0.05003, 0.9852, 0.07209, 0.9219, 0.07794, 0.8845, 0.03307, 0.7994, 0.05135, 0.7643, 0.05865, 0.788, 0.05633, 0.8465, 0.07281, 0.7854, 0.07576, 0.7947, 0.07317, 0.7985, 0.07069, 0.7896, 0.08244, 0.85, 0.08056, 0.8706, 0.07794, 0.8845, 0.07729, 0.8568, 0.02198, 0.9983, 0.02193, 0.9973, 0.02208, 0.9976, 0.02208, 0.9977, 0.0221, 0.9959, 0.02215, 0.9961, 0.0221, 0.9974, 0.02209, 0.9974, 0.02206, 0.9998, 0.0222, 0.9992, 0.0221, 0.9979, 0.0221, 0.9978, 0.02193, 0.9973, 0.02194, 0.9966, 0.02207, 0.9975, 0.02208, 0.9976, 0.02215, 0.9961, 0.02218, 0.9966, 0.0221, 0.9975, 0.0221, 0.9974, 0.0222, 0.9992, 0.02222, 0.999, 0.02209, 0.9979, 0.0221, 0.9979, 0.02194, 0.9966, 0.02198, 0.9961, 0.02208, 0.9974, 0.02207, 0.9975, 0.02218, 0.9966, 0.02216, 0.9973, 0.0221, 0.9976, 0.0221, 0.9975, 0.02222, 0.999, 0.02217, 0.9991, 0.02208, 0.9979, 0.02209, 0.9979, 0.02198, 0.9961, 0.02204, 0.9959, 0.02208, 0.9974, 0.02208, 0.9974, 0.02216, 0.9973, 0.02211, 0.9983, 0.02211, 0.9977, 0.0221, 0.9976, 0.02217, 0.9991, 0.02208, 0.9991, 0.02206, 0.9978, 0.02208, 0.9979, 0.02208, 0.9991, 0.02198, 0.9983, 0.02208, 0.9977, 0.02209, 0.9978, 0.02204, 0.9959, 0.0221, 0.9959, 0.02209, 0.9974, 0.02208, 0.9974, 0.02211, 0.9983, 0.02206, 0.9998, 0.0221, 0.9978, 0.02211, 0.9977, 0.1396, 4.049e-05, 0.1377, 0.03408, 0.1327, 0.001337, 0.1462, 0.004547, 0.1377, 0.03408, 0.1396, 4.049e-05, 0.1513, 0.01408, 0.1377, 0.03408, 0.1462, 0.004547, 0.1541, 0.02702, 0.1377, 0.03408, 0.1513, 0.01408, 0.1541, 0.04116, 0.1377, 0.03408, 0.1541, 0.02702, 0.1513, 0.05409, 0.1377, 0.03408, 0.1541, 0.04116, 0.1462, 0.06363, 0.1377, 0.03408, 0.1513, 0.05409, 0.1396, 0.06813, 0.1377, 0.03408, 0.1462, 0.06363, 0.1327, 0.06683, 0.1377, 0.03408, 0.1396, 0.06813, 0.1262, 0.05974, 0.1377, 0.03408, 0.1327, 0.06683, 0.1221, 0.04817, 0.1377, 0.03408, 0.1262, 0.05974, 0.1206, 0.03419, 0.1377, 0.03408, 0.1221, 0.04817, 0.1225, 0.01953, 0.1377, 0.03408, 0.1206, 0.03419, 0.1267, 0.008223, 0.1377, 0.03408, 0.1225, 0.01953, 0.1327, 0.001337, 0.1377, 0.03408, 0.1267, 0.008223, 0.1465, 0.3445, 0.1545, 0.3442, 0.1545, 0.3538, 0.1465, 0.354, 0.2111, 0.3434, 0.2191, 0.3433, 0.2191, 0.3529, 0.211, 0.353, 0.1788, 0.3438, 0.1868, 0.3437, 0.1868, 0.3533, 0.1787, 0.3534, 0.1219, 0.3499, 0.1303, 0.3465, 0.131, 0.3558, 0.1238, 0.3592, 0.1868, 0.3437, 0.1949, 0.3436, 0.1949, 0.3532, 0.1868, 0.3533, 0.1545, 0.3442, 0.1626, 0.344, 0.1626, 0.3536, 0.1545, 0.3538, 0.2191, 0.3433, 0.2271, 0.3434, 0.227, 0.3528, 0.2191, 0.3529, 0.1626, 0.344, 0.1707, 0.3439, 0.1707, 0.3535, 0.1626, 0.3536, 0.2271, 0.3434, 0.2351, 0.3437, 0.2348, 0.3529, 0.227, 0.3528, 0.1303, 0.3465, 0.1384, 0.3451, 0.1387, 0.3545, 0.131, 0.3558, 0.1949, 0.3436, 0.203, 0.3435, 0.203, 0.3531, 0.1949, 0.3532, 0.203, 0.3435, 0.2111, 0.3434, 0.211, 0.353, 0.203, 0.3531, 0.1707, 0.3439, 0.1788, 0.3438, 0.1787, 0.3534, 0.1707, 0.3535, 0.2351, 0.3437, 0.243, 0.3449, 0.2424, 0.3537, 0.2348, 0.3529, 0.243, 0.3449, 0.2512, 0.3481, 0.2494, 0.3567, 0.2424, 0.3537, 0.1384, 0.3451, 0.1465, 0.3445, 0.1465, 0.354, 0.1387, 0.3545, 0.1621, 0.01535, 0.1541, 0.01541, 0.1541, 0.00586, 0.1622, 0.005736, 0.227, 0.01423, 0.2188, 0.01442, 0.2187, 0.004591, 0.227, 0.004033, 0.1302, 0.01385, 0.1219, 0.01065, 0.1238, 0.001985, 0.1308, 0.00505, 0.2351, 0.01361, 0.227, 0.01423, 0.227, 0.004033, 0.235, 0.004757, 0.1381, 0.01503, 0.1302, 0.01385, 0.1308, 0.00505, 0.1383, 0.00585, 0.2025, 0.01479, 0.1944, 0.01492, 0.1945, 0.005273, 0.2025, 0.005129, 0.1702, 0.01525, 0.1621, 0.01535, 0.1622, 0.005736, 0.1702, 0.005616, 0.1783, 0.01515, 0.1702, 0.01525, 0.1702, 0.005616, 0.1783, 0.005503, 0.2431, 0.01248, 0.2351, 0.01361, 0.235, 0.004757, 0.2424, 0.003496, 0.2513, 0.009226, 0.2431, 0.01248, 0.2424, 0.003496, 0.2495, 0.0001017, 0.1461, 0.01537, 0.1381, 0.01503, 0.1383, 0.00585, 0.1462, 0.005951, 0.2106, 0.01462, 0.2025, 0.01479, 0.2025, 0.005129, 0.2106, 0.004924, 0.1541, 0.01541, 0.1461, 0.01537, 0.1462, 0.005951, 0.1541, 0.00586, 0.2188, 0.01442, 0.2106, 0.01462, 0.2106, 0.004924, 0.2187, 0.004591, 0.1864, 0.01504, 0.1783, 0.01515, 0.1783, 0.005503, 0.1864, 0.005391])
me_cylinder.materials.append(mat_body)
me_cylinder.use_remesh_preserve_volume = False
me_cylinder.use_remesh_preserve_attributes = False
me_cylinder.use_mirror_vertex_groups = False
me_cylinder.update()
arm_armature = bpy.data.armatures.new('Armature')  # bones are not reproduced

# ---- objects
ob_armature = bpy.data.objects.new('Armature', arm_armature)
ob_cylinder = bpy.data.objects.new('Cylinder', me_cylinder)
ob_lamp = bpy.data.objects.new('Lamp', light_lamp)
ob_camera = bpy.data.objects.new('Camera', cam_camera)

# ---- transforms, parenting, visibility, modifiers, constraints
ob_armature.location = (-2.571e-16, 4.728, -1.158)
ob_armature.rotation_euler = (-1.571, -0.0, 0.0)
ob_armature.lineart.crease_threshold = 0.0
ob_cylinder.parent = ob_armature
ob_cylinder.matrix_parent_inverse = Matrix(((1.0, 0.0, -3.155e-30, 2.571e-16), (0.0, -6.407e-07, -1.0, -1.158), (0.0, 1.0, -6.398e-07, -4.728), (0.0, 0.0, 0.0, 1.0)))
ob_cylinder.location = (0.0, 0.0, 0.0)
ob_cylinder.rotation_euler = (-1.571, -0.0, 0.0)
ob_cylinder.lineart.crease_threshold = 0.0
_vg = ob_cylinder.vertex_groups.new(name='Control')
_vg.add([0, 1, 2, 3, 4, 5, 6, 7, 8, 9, 10, 11, 12, 13, 14, 15, 16, 17, 18, 19, 20, 21, 22, 23, 24, 25, 26, 27, 28, 29, 30, 31, 32, 33, 34, 35, 36, 37, 38, 39, 40, 41, 42, 43, 44, 45, 46, 47, 48, 49, 50, 51, 52, 53, 54, 55, 56, 57, 58, 59, 60, 61, 62, 63, 64, 65, 66, 67, 68, 69, 70, 71, 72, 73, 74, 75, 76, 77, 78, 79, 80, 81, 82, 83, 84, 85, 86, 87, 88, 89, 90, 91, 92, 93, 94, 95, 96, 97, 98, 99, 100, 101, 102, 103, 104, 105, 106, 107, 108, 109, 110, 111, 112, 113, 114, 115, 116, 117, 118, 119, 120, 121, 122, 123, 124, 125, 126, 127, 128, 129, 130, 131, 132, 133, 134, 135, 136, 137, 138, 139, 140, 141, 142, 143, 144, 145, 146, 147, 148, 149, 150, 151, 152, 153, 154, 155, 156, 157, 158, 159, 160, 161, 162, 163, 164, 165, 166, 167, 168, 169, 170, 171, 172, 173, 174, 175, 176, 177, 178, 179, 180, 181, 182, 183, 184, 185, 186, 187, 188, 189, 190, 191, 192, 193, 194, 195, 196, 197, 198, 199, 200, 201, 202, 203, 204, 205, 206, 207, 208, 209, 210, 211, 212, 213, 214, 215, 216, 217, 218, 219, 220, 221, 222, 223, 224, 225, 226, 227, 228, 229, 230, 231, 232, 233, 234, 235, 236, 237, 238, 239, 240, 241, 242, 243, 244, 245, 246, 247, 248, 249, 250, 251, 252, 253, 254, 255, 256, 257, 258, 259, 260, 261, 262, 263, 264, 265, 266, 267, 268, 269, 270, 271, 272, 273, 274, 275, 276, 277, 278, 279, 280, 281, 282, 283, 284, 285, 286, 287, 288, 289, 290, 291, 292, 293, 294, 295, 296, 297, 298, 299, 300, 301, 302, 303, 304, 305, 306, 307, 308, 309, 310, 311, 312, 313, 314, 315, 316, 317, 318, 319, 320, 321, 322, 323, 324, 325, 326, 327, 328, 329, 330, 331, 332, 333, 334, 335, 336, 337, 338, 339, 340, 341, 342, 343, 344, 345, 346, 347, 348, 349, 350, 351], 1.0, 'REPLACE')
_vg = ob_cylinder.vertex_groups.new(name='Pump')
_vg.add([73, 74, 75, 76, 77, 78, 79, 80, 81, 82, 83, 84, 85, 86, 87, 88, 89, 90, 91, 92, 93, 94, 95, 96, 97, 98, 99, 100, 101, 102, 103, 104, 320, 321, 322, 323, 324, 325, 326, 327, 328, 329, 330, 331, 332, 333, 334, 335, 336, 337, 338, 339, 340, 341, 342, 343, 344, 345, 346, 347, 348, 349, 350, 351], 1.0, 'REPLACE')
_m = ob_cylinder.modifiers.new('Armature', 'ARMATURE')
_m.object = ob_armature
ob_lamp.location = (4.076, 1.005, 5.904)
ob_lamp.rotation_euler = (0.6503, 0.05522, 1.866)
ob_lamp.lock_rotations_4d = False
ob_lamp.empty_display_type = 'ARROWS'
ob_lamp.color = (0.0, 0.0, 0.0, 0.0)
ob_lamp.lineart.crease_threshold = 0.0
ob_camera.location = (-0.7895, -4.348, 0.8299)
ob_camera.rotation_euler = (1.371, 0.002807, 0.03132)
ob_camera.lock_rotations_4d = False
ob_camera.empty_display_type = 'ARROWS'
ob_camera.color = (0.0, 0.0, 0.0, 0.0)
ob_camera.display_type = 'WIRE'
ob_camera.lineart.crease_threshold = 0.0

# ---- collection membership
col_collection_1.objects.link(ob_armature)
col_collection_1.objects.link(ob_cylinder)
col_collection_1.objects.link(ob_lamp)
col_collection_1.objects.link(ob_camera)

# ---- scene / render settings (as saved in the file)
scene.camera = ob_camera
scene.frame_start = 0; scene.frame_end = 14; scene.frame_set(14)
scene.render.engine = 'BLENDER_EEVEE_NEXT'
scene.render.image_settings.compression = 90
scene.render.resolution_percentage = 50
scene.render.dither_intensity = 0.0
scene.cycles.use_denoising = False
scene.cycles.samples = 10
scene.cycles.sampling_pattern = 'TABULATED_SOBOL'
scene.cycles.light_sampling_threshold = 0.0
scene.cycles.use_adaptive_sampling = False
scene.cycles.use_light_tree = False
scene.cycles.blur_glossy = 0.0
scene.cycles.volume_bounces = 1
scene.cycles.pixel_filter_type = 'GAUSSIAN'
scene.cycles.sample_clamp_indirect = 0.0
scene.view_settings.view_transform = 'Standard'
bpy.context.view_layer.update()
